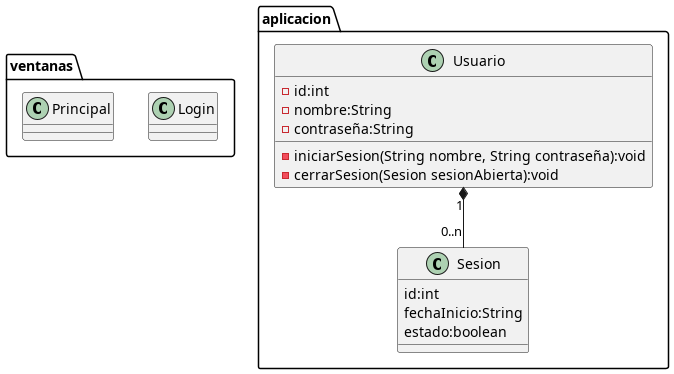

The diagram above was rendered by PlantUML. Its source (embedded in the PNG):
@startuml clases

    package ventanas{

        Class Login{}
        Class Principal{}
    }

    package aplicacion{
        Class Usuario{
            -id:int
            -nombre:String
            -contraseña:String

            -iniciarSesion(String nombre, String contraseña):void
            -cerrarSesion(Sesion sesionAbierta):void
        }

        Class Sesion{
            id:int
            fechaInicio:String
            estado:boolean
        }

        Usuario "1" *-- "0..n" Sesion
    }

@enduml